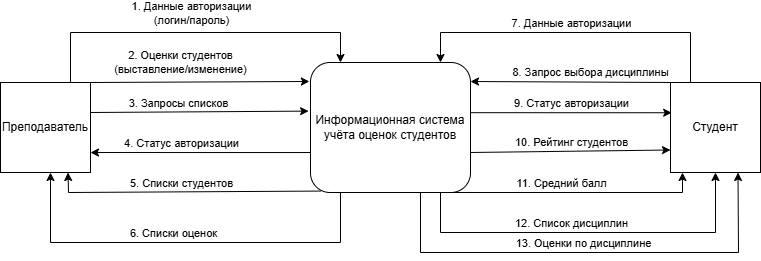

The diagram above was exported from draw.io. Its source (the exported page's mxGraphModel, read from the mxfile embedded in the PNG):
<mxGraphModel dx="1080" dy="570" grid="1" gridSize="10" guides="1" tooltips="1" connect="1" arrows="1" fold="1" page="1" pageScale="1" pageWidth="827" pageHeight="1169" background="light-dark(#FFFFFF,#FFFFFF)" math="0" shadow="0">
  <root>
    <mxCell id="0" />
    <mxCell id="1" parent="0" />
    <mxCell id="w_V2Xe69zv4KQzKsVv1y-1" parent="1" style="rounded=1;whiteSpace=wrap;html=1;fillColor=none;strokeColor=light-dark(#000000,#000000);" value="&lt;font style=&quot;color: light-dark(rgb(0, 0, 0), rgb(0, 0, 0));&quot;&gt;Информационная система учёта оценок студентов&lt;/font&gt;" vertex="1">
      <mxGeometry height="130" width="160" x="350" y="190" as="geometry" />
    </mxCell>
    <mxCell id="w_V2Xe69zv4KQzKsVv1y-2" parent="1" style="whiteSpace=wrap;html=1;aspect=fixed;fillColor=none;strokeColor=light-dark(#000000,#000000);" value="&lt;font style=&quot;color: light-dark(rgb(0, 0, 0), rgb(0, 0, 0));&quot;&gt;Преподаватель&lt;/font&gt;" vertex="1">
      <mxGeometry height="90" width="90" x="40" y="210" as="geometry" />
    </mxCell>
    <mxCell id="w_V2Xe69zv4KQzKsVv1y-3" parent="1" style="whiteSpace=wrap;html=1;aspect=fixed;fillColor=none;strokeColor=light-dark(#000000,#000000);" value="&lt;font style=&quot;color: light-dark(rgb(0, 0, 0), rgb(0, 0, 0));&quot;&gt;Студент&lt;/font&gt;" vertex="1">
      <mxGeometry height="90" width="90" x="710" y="210" as="geometry" />
    </mxCell>
    <mxCell id="w_V2Xe69zv4KQzKsVv1y-4" edge="1" parent="1" style="endArrow=classic;html=1;rounded=0;strokeColor=light-dark(#000000,#000000);" value="">
      <mxGeometry height="50" relative="1" width="50" as="geometry">
        <Array as="points">
          <mxPoint x="110" y="160" />
          <mxPoint x="380" y="160" />
        </Array>
        <mxPoint x="110" y="210" as="sourcePoint" />
        <mxPoint x="380" y="190" as="targetPoint" />
      </mxGeometry>
    </mxCell>
    <mxCell id="w_V2Xe69zv4KQzKsVv1y-6" connectable="0" parent="w_V2Xe69zv4KQzKsVv1y-4" style="edgeLabel;html=1;align=center;verticalAlign=middle;resizable=0;points=[];labelBackgroundColor=none;fontColor=light-dark(#000000,#000000);" value="&lt;font&gt;&lt;span style=&quot;&quot;&gt;1. Данные авторизации&lt;/span&gt;&lt;/font&gt;&lt;div&gt;&lt;font style=&quot;&quot;&gt;(логин/&lt;/font&gt;&lt;font style=&quot;&quot;&gt;пароль&lt;/font&gt;&lt;font style=&quot;&quot;&gt;)&lt;/font&gt;&lt;/div&gt;" vertex="1">
      <mxGeometry relative="1" x="-0.0366" y="1" as="geometry">
        <mxPoint x="1" y="-19" as="offset" />
      </mxGeometry>
    </mxCell>
    <mxCell id="w_V2Xe69zv4KQzKsVv1y-8" edge="1" parent="1" style="endArrow=classic;html=1;rounded=0;strokeColor=light-dark(#000000,#000000);entryX=-0.007;entryY=0.146;entryDx=0;entryDy=0;entryPerimeter=0;" target="w_V2Xe69zv4KQzKsVv1y-1" value="">
      <mxGeometry height="50" relative="1" width="50" as="geometry">
        <mxPoint x="130" y="210" as="sourcePoint" />
        <mxPoint x="180" y="160" as="targetPoint" />
      </mxGeometry>
    </mxCell>
    <mxCell id="w_V2Xe69zv4KQzKsVv1y-9" connectable="0" parent="w_V2Xe69zv4KQzKsVv1y-8" style="edgeLabel;html=1;align=center;verticalAlign=middle;resizable=0;points=[];labelBackgroundColor=none;" value="&lt;font style=&quot;color: light-dark(rgb(0, 0, 0), rgb(0, 0, 0));&quot;&gt;2. Оценки студентов&lt;/font&gt;&lt;div&gt;&lt;font style=&quot;color: light-dark(rgb(0, 0, 0), rgb(0, 0, 0));&quot;&gt;(выставление/изменение)&lt;/font&gt;&lt;/div&gt;" vertex="1">
      <mxGeometry relative="1" x="-0.099" y="1" as="geometry">
        <mxPoint x="-9" y="-19" as="offset" />
      </mxGeometry>
    </mxCell>
    <mxCell id="w_V2Xe69zv4KQzKsVv1y-10" edge="1" parent="1" style="endArrow=classic;html=1;rounded=0;entryX=-0.012;entryY=0.374;entryDx=0;entryDy=0;entryPerimeter=0;strokeColor=light-dark(#000000,#000000);" target="w_V2Xe69zv4KQzKsVv1y-1" value="">
      <mxGeometry height="50" relative="1" width="50" as="geometry">
        <mxPoint x="130" y="240" as="sourcePoint" />
        <mxPoint x="180" y="190" as="targetPoint" />
      </mxGeometry>
    </mxCell>
    <mxCell id="w_V2Xe69zv4KQzKsVv1y-11" connectable="0" parent="w_V2Xe69zv4KQzKsVv1y-10" style="edgeLabel;html=1;align=center;verticalAlign=middle;resizable=0;points=[];labelBackgroundColor=none;fontColor=light-dark(#000000,#000000);" value="3. Запросы списков" vertex="1">
      <mxGeometry relative="1" x="-0.1966" as="geometry">
        <mxPoint y="-9" as="offset" />
      </mxGeometry>
    </mxCell>
    <mxCell id="w_V2Xe69zv4KQzKsVv1y-12" edge="1" parent="1" style="endArrow=classic;html=1;rounded=0;strokeColor=light-dark(#000000,#000000);entryX=1;entryY=0.778;entryDx=0;entryDy=0;entryPerimeter=0;" target="w_V2Xe69zv4KQzKsVv1y-2" value="">
      <mxGeometry height="50" relative="1" width="50" as="geometry">
        <mxPoint x="350" y="280.04" as="sourcePoint" />
        <mxPoint x="140" y="280" as="targetPoint" />
      </mxGeometry>
    </mxCell>
    <mxCell id="w_V2Xe69zv4KQzKsVv1y-16" connectable="0" parent="w_V2Xe69zv4KQzKsVv1y-12" style="edgeLabel;html=1;align=center;verticalAlign=middle;resizable=0;points=[];labelBackgroundColor=none;fontColor=light-dark(#000000,#000000);" value="4. Статус авторизации" vertex="1">
      <mxGeometry relative="1" x="-0.0964" y="-1" as="geometry">
        <mxPoint x="-31" y="-9" as="offset" />
      </mxGeometry>
    </mxCell>
    <mxCell id="w_V2Xe69zv4KQzKsVv1y-18" edge="1" parent="1" source="w_V2Xe69zv4KQzKsVv1y-1" style="endArrow=classic;html=1;rounded=0;strokeColor=light-dark(#000000,#000000);entryX=0.75;entryY=1;entryDx=0;entryDy=0;exitX=0.063;exitY=0.989;exitDx=0;exitDy=0;exitPerimeter=0;" target="w_V2Xe69zv4KQzKsVv1y-2" value="">
      <mxGeometry height="50" relative="1" width="50" as="geometry">
        <Array as="points">
          <mxPoint x="108" y="320" />
        </Array>
        <mxPoint x="350" y="310" as="sourcePoint" />
        <mxPoint x="100" y="310" as="targetPoint" />
      </mxGeometry>
    </mxCell>
    <mxCell id="w_V2Xe69zv4KQzKsVv1y-20" connectable="0" parent="w_V2Xe69zv4KQzKsVv1y-18" style="edgeLabel;html=1;align=center;verticalAlign=middle;resizable=0;points=[];labelBackgroundColor=none;fontColor=light-dark(#000000,#000000);" value="5. Списки студентов" vertex="1">
      <mxGeometry relative="1" x="-0.0482" as="geometry">
        <mxPoint x="-11" y="-9" as="offset" />
      </mxGeometry>
    </mxCell>
    <mxCell id="w_V2Xe69zv4KQzKsVv1y-19" edge="1" parent="1" style="endArrow=classic;html=1;rounded=0;strokeColor=light-dark(#000000,#000000);" value="">
      <mxGeometry height="50" relative="1" width="50" as="geometry">
        <Array as="points">
          <mxPoint x="380" y="370" />
          <mxPoint x="90" y="370" />
        </Array>
        <mxPoint x="380" y="320" as="sourcePoint" />
        <mxPoint x="90" y="300" as="targetPoint" />
      </mxGeometry>
    </mxCell>
    <mxCell id="w_V2Xe69zv4KQzKsVv1y-21" connectable="0" parent="w_V2Xe69zv4KQzKsVv1y-19" style="edgeLabel;html=1;align=center;verticalAlign=middle;resizable=0;points=[];labelBackgroundColor=none;fontColor=light-dark(#000000,#000000);" value="6. Списки оценок" vertex="1">
      <mxGeometry relative="1" x="-0.1419" y="3" as="geometry">
        <mxPoint x="-42" y="-13" as="offset" />
      </mxGeometry>
    </mxCell>
    <mxCell id="w_V2Xe69zv4KQzKsVv1y-22" edge="1" parent="1" style="endArrow=classic;html=1;rounded=0;strokeColor=light-dark(#000000,#000000);" value="">
      <mxGeometry height="50" relative="1" width="50" as="geometry">
        <Array as="points">
          <mxPoint x="730" y="160" />
          <mxPoint x="480" y="160" />
        </Array>
        <mxPoint x="730" y="210" as="sourcePoint" />
        <mxPoint x="480" y="190" as="targetPoint" />
      </mxGeometry>
    </mxCell>
    <mxCell id="w_V2Xe69zv4KQzKsVv1y-23" connectable="0" parent="w_V2Xe69zv4KQzKsVv1y-22" style="edgeLabel;html=1;align=center;verticalAlign=middle;resizable=0;points=[];labelBackgroundColor=none;fontColor=light-dark(#000000,#000000);" value="7. Данные авторизации" vertex="1">
      <mxGeometry relative="1" x="0.1236" y="-2" as="geometry">
        <mxPoint x="15" y="-8" as="offset" />
      </mxGeometry>
    </mxCell>
    <mxCell id="w_V2Xe69zv4KQzKsVv1y-24" edge="1" parent="1" style="endArrow=classic;html=1;rounded=0;strokeColor=light-dark(#000000,#000000);" value="">
      <mxGeometry height="50" relative="1" width="50" as="geometry">
        <mxPoint x="710" y="210" as="sourcePoint" />
        <mxPoint x="510" y="209" as="targetPoint" />
      </mxGeometry>
    </mxCell>
    <mxCell id="w_V2Xe69zv4KQzKsVv1y-25" connectable="0" parent="w_V2Xe69zv4KQzKsVv1y-24" style="edgeLabel;html=1;align=center;verticalAlign=middle;resizable=0;points=[];labelBackgroundColor=none;fontColor=light-dark(#000000,#000000);" value="8. Запрос выбора дисциплины" vertex="1">
      <mxGeometry relative="1" x="-0.1962" y="4" as="geometry">
        <mxPoint y="-14" as="offset" />
      </mxGeometry>
    </mxCell>
    <mxCell id="w_V2Xe69zv4KQzKsVv1y-26" edge="1" parent="1" source="w_V2Xe69zv4KQzKsVv1y-1" style="endArrow=classic;html=1;rounded=0;strokeColor=light-dark(#000000,#000000);entryX=0.013;entryY=0.336;entryDx=0;entryDy=0;entryPerimeter=0;exitX=1.002;exitY=0.386;exitDx=0;exitDy=0;exitPerimeter=0;" target="w_V2Xe69zv4KQzKsVv1y-3" value="">
      <mxGeometry height="50" relative="1" width="50" as="geometry">
        <Array as="points" />
        <mxPoint x="513" y="240" as="sourcePoint" />
        <mxPoint x="313.00000000000006" y="238.62" as="targetPoint" />
      </mxGeometry>
    </mxCell>
    <mxCell id="w_V2Xe69zv4KQzKsVv1y-28" connectable="0" parent="w_V2Xe69zv4KQzKsVv1y-26" style="edgeLabel;html=1;align=center;verticalAlign=middle;resizable=0;points=[];labelBackgroundColor=none;fontColor=light-dark(#000000,#000000);" value="9. Статус авторизации" vertex="1">
      <mxGeometry relative="1" x="0.0782" y="-3" as="geometry">
        <mxPoint x="-8" y="-13" as="offset" />
      </mxGeometry>
    </mxCell>
    <mxCell id="w_V2Xe69zv4KQzKsVv1y-30" edge="1" parent="1" style="endArrow=classic;html=1;rounded=0;strokeColor=light-dark(#000000,#000000);entryX=0;entryY=0.75;entryDx=0;entryDy=0;" target="w_V2Xe69zv4KQzKsVv1y-3" value="">
      <mxGeometry height="50" relative="1" width="50" as="geometry">
        <mxPoint x="510" y="280" as="sourcePoint" />
        <mxPoint x="560" y="230" as="targetPoint" />
      </mxGeometry>
    </mxCell>
    <mxCell id="w_V2Xe69zv4KQzKsVv1y-31" connectable="0" parent="w_V2Xe69zv4KQzKsVv1y-30" style="edgeLabel;html=1;align=center;verticalAlign=middle;resizable=0;points=[];labelBackgroundColor=none;fontColor=light-dark(#000000,#000000);" value="10. Рейтинг студентов" vertex="1">
      <mxGeometry relative="1" x="0.0959" y="-1" as="geometry">
        <mxPoint x="-10" y="-10" as="offset" />
      </mxGeometry>
    </mxCell>
    <mxCell id="w_V2Xe69zv4KQzKsVv1y-32" edge="1" parent="1" style="endArrow=classic;html=1;rounded=0;strokeColor=light-dark(#000000,#000000);" value="">
      <mxGeometry height="50" relative="1" width="50" as="geometry">
        <Array as="points">
          <mxPoint x="722" y="320" />
        </Array>
        <mxPoint x="490" y="320" as="sourcePoint" />
        <mxPoint x="722" y="300" as="targetPoint" />
      </mxGeometry>
    </mxCell>
    <mxCell id="w_V2Xe69zv4KQzKsVv1y-33" connectable="0" parent="w_V2Xe69zv4KQzKsVv1y-32" style="edgeLabel;html=1;align=center;verticalAlign=middle;resizable=0;points=[];labelBackgroundColor=none;fontColor=light-dark(#000000,#000000);" value="11. Средний балл" vertex="1">
      <mxGeometry relative="1" x="-0.0587" y="2" as="geometry">
        <mxPoint x="-9" y="-8" as="offset" />
      </mxGeometry>
    </mxCell>
    <mxCell id="w_V2Xe69zv4KQzKsVv1y-34" edge="1" parent="1" style="endArrow=classic;html=1;rounded=0;strokeColor=light-dark(#000000,#000000);entryX=0.5;entryY=1;entryDx=0;entryDy=0;" target="w_V2Xe69zv4KQzKsVv1y-3" value="">
      <mxGeometry height="50" relative="1" width="50" as="geometry">
        <Array as="points">
          <mxPoint x="480" y="360" />
          <mxPoint x="755" y="360" />
        </Array>
        <mxPoint x="480" y="320" as="sourcePoint" />
        <mxPoint x="760" y="360" as="targetPoint" />
      </mxGeometry>
    </mxCell>
    <mxCell id="w_V2Xe69zv4KQzKsVv1y-35" connectable="0" parent="w_V2Xe69zv4KQzKsVv1y-34" style="edgeLabel;html=1;align=center;verticalAlign=middle;resizable=0;points=[];labelBackgroundColor=none;fontColor=light-dark(#000000,#000000);" value="12. Список дисциплин" vertex="1">
      <mxGeometry relative="1" x="-0.0581" y="-1" as="geometry">
        <mxPoint x="-7" y="-11" as="offset" />
      </mxGeometry>
    </mxCell>
    <mxCell id="w_V2Xe69zv4KQzKsVv1y-36" edge="1" parent="1" style="endArrow=classic;html=1;rounded=0;strokeColor=light-dark(#000000,#000000);entryX=0.75;entryY=1;entryDx=0;entryDy=0;" target="w_V2Xe69zv4KQzKsVv1y-3" value="">
      <mxGeometry height="50" relative="1" width="50" as="geometry">
        <Array as="points">
          <mxPoint x="460" y="380" />
          <mxPoint x="778" y="380" />
        </Array>
        <mxPoint x="460" y="320" as="sourcePoint" />
        <mxPoint x="780" y="380" as="targetPoint" />
      </mxGeometry>
    </mxCell>
    <mxCell id="w_V2Xe69zv4KQzKsVv1y-37" connectable="0" parent="w_V2Xe69zv4KQzKsVv1y-36" style="edgeLabel;html=1;align=center;verticalAlign=middle;resizable=0;points=[];labelBackgroundColor=none;fontColor=light-dark(#000000,#000000);" value="13. Оценки по дисциплине" vertex="1">
      <mxGeometry relative="1" x="-0.0323" y="-2" as="geometry">
        <mxPoint y="-12" as="offset" />
      </mxGeometry>
    </mxCell>
  </root>
</mxGraphModel>